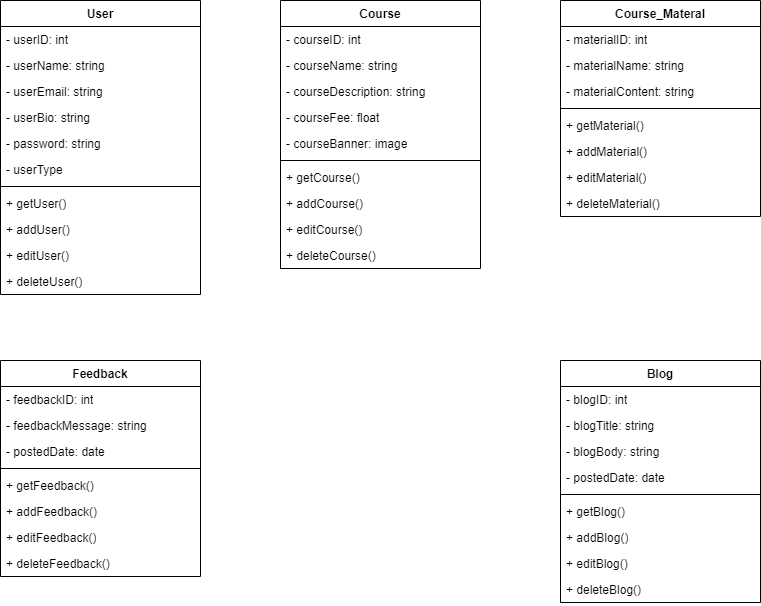

The diagram above was exported from draw.io. Its source (the exported page's mxGraphModel, read from the mxfile embedded in the PNG):
<mxGraphModel dx="880" dy="532" grid="1" gridSize="10" guides="1" tooltips="1" connect="1" arrows="1" fold="1" page="1" pageScale="1" pageWidth="827" pageHeight="1169" math="0" shadow="0">
  <root>
    <mxCell id="0" />
    <mxCell id="1" parent="0" />
    <mxCell id="HEeCB2p2veXbykLdwu8_-1" value="User" style="swimlane;fontStyle=1;align=center;verticalAlign=top;childLayout=stackLayout;horizontal=1;startSize=26;horizontalStack=0;resizeParent=1;resizeParentMax=0;resizeLast=0;collapsible=1;marginBottom=0;whiteSpace=wrap;html=1;" vertex="1" parent="1">
      <mxGeometry x="40" y="80" width="200" height="294" as="geometry" />
    </mxCell>
    <mxCell id="HEeCB2p2veXbykLdwu8_-2" value="- userID: int&lt;br&gt;" style="text;strokeColor=none;fillColor=none;align=left;verticalAlign=top;spacingLeft=4;spacingRight=4;overflow=hidden;rotatable=0;points=[[0,0.5],[1,0.5]];portConstraint=eastwest;whiteSpace=wrap;html=1;" vertex="1" parent="HEeCB2p2veXbykLdwu8_-1">
      <mxGeometry y="26" width="200" height="26" as="geometry" />
    </mxCell>
    <mxCell id="HEeCB2p2veXbykLdwu8_-6" value="- userName: string" style="text;strokeColor=none;fillColor=none;align=left;verticalAlign=top;spacingLeft=4;spacingRight=4;overflow=hidden;rotatable=0;points=[[0,0.5],[1,0.5]];portConstraint=eastwest;whiteSpace=wrap;html=1;" vertex="1" parent="HEeCB2p2veXbykLdwu8_-1">
      <mxGeometry y="52" width="200" height="26" as="geometry" />
    </mxCell>
    <mxCell id="HEeCB2p2veXbykLdwu8_-5" value="- userEmail: string" style="text;strokeColor=none;fillColor=none;align=left;verticalAlign=top;spacingLeft=4;spacingRight=4;overflow=hidden;rotatable=0;points=[[0,0.5],[1,0.5]];portConstraint=eastwest;whiteSpace=wrap;html=1;" vertex="1" parent="HEeCB2p2veXbykLdwu8_-1">
      <mxGeometry y="78" width="200" height="26" as="geometry" />
    </mxCell>
    <mxCell id="HEeCB2p2veXbykLdwu8_-7" value="- userBio: string" style="text;strokeColor=none;fillColor=none;align=left;verticalAlign=top;spacingLeft=4;spacingRight=4;overflow=hidden;rotatable=0;points=[[0,0.5],[1,0.5]];portConstraint=eastwest;whiteSpace=wrap;html=1;" vertex="1" parent="HEeCB2p2veXbykLdwu8_-1">
      <mxGeometry y="104" width="200" height="26" as="geometry" />
    </mxCell>
    <mxCell id="HEeCB2p2veXbykLdwu8_-8" value="- password: string" style="text;strokeColor=none;fillColor=none;align=left;verticalAlign=top;spacingLeft=4;spacingRight=4;overflow=hidden;rotatable=0;points=[[0,0.5],[1,0.5]];portConstraint=eastwest;whiteSpace=wrap;html=1;" vertex="1" parent="HEeCB2p2veXbykLdwu8_-1">
      <mxGeometry y="130" width="200" height="26" as="geometry" />
    </mxCell>
    <mxCell id="HEeCB2p2veXbykLdwu8_-9" value="- userType" style="text;strokeColor=none;fillColor=none;align=left;verticalAlign=top;spacingLeft=4;spacingRight=4;overflow=hidden;rotatable=0;points=[[0,0.5],[1,0.5]];portConstraint=eastwest;whiteSpace=wrap;html=1;" vertex="1" parent="HEeCB2p2veXbykLdwu8_-1">
      <mxGeometry y="156" width="200" height="26" as="geometry" />
    </mxCell>
    <mxCell id="HEeCB2p2veXbykLdwu8_-3" value="" style="line;strokeWidth=1;fillColor=none;align=left;verticalAlign=middle;spacingTop=-1;spacingLeft=3;spacingRight=3;rotatable=0;labelPosition=right;points=[];portConstraint=eastwest;strokeColor=inherit;" vertex="1" parent="HEeCB2p2veXbykLdwu8_-1">
      <mxGeometry y="182" width="200" height="8" as="geometry" />
    </mxCell>
    <mxCell id="HEeCB2p2veXbykLdwu8_-4" value="+ getUser()" style="text;strokeColor=none;fillColor=none;align=left;verticalAlign=top;spacingLeft=4;spacingRight=4;overflow=hidden;rotatable=0;points=[[0,0.5],[1,0.5]];portConstraint=eastwest;whiteSpace=wrap;html=1;" vertex="1" parent="HEeCB2p2veXbykLdwu8_-1">
      <mxGeometry y="190" width="200" height="26" as="geometry" />
    </mxCell>
    <mxCell id="HEeCB2p2veXbykLdwu8_-10" value="+ addUser()" style="text;strokeColor=none;fillColor=none;align=left;verticalAlign=top;spacingLeft=4;spacingRight=4;overflow=hidden;rotatable=0;points=[[0,0.5],[1,0.5]];portConstraint=eastwest;whiteSpace=wrap;html=1;" vertex="1" parent="HEeCB2p2veXbykLdwu8_-1">
      <mxGeometry y="216" width="200" height="26" as="geometry" />
    </mxCell>
    <mxCell id="HEeCB2p2veXbykLdwu8_-11" value="+ editUser()" style="text;strokeColor=none;fillColor=none;align=left;verticalAlign=top;spacingLeft=4;spacingRight=4;overflow=hidden;rotatable=0;points=[[0,0.5],[1,0.5]];portConstraint=eastwest;whiteSpace=wrap;html=1;" vertex="1" parent="HEeCB2p2veXbykLdwu8_-1">
      <mxGeometry y="242" width="200" height="26" as="geometry" />
    </mxCell>
    <mxCell id="HEeCB2p2veXbykLdwu8_-12" value="+ deleteUser()" style="text;strokeColor=none;fillColor=none;align=left;verticalAlign=top;spacingLeft=4;spacingRight=4;overflow=hidden;rotatable=0;points=[[0,0.5],[1,0.5]];portConstraint=eastwest;whiteSpace=wrap;html=1;" vertex="1" parent="HEeCB2p2veXbykLdwu8_-1">
      <mxGeometry y="268" width="200" height="26" as="geometry" />
    </mxCell>
    <mxCell id="HEeCB2p2veXbykLdwu8_-13" value="Course" style="swimlane;fontStyle=1;align=center;verticalAlign=top;childLayout=stackLayout;horizontal=1;startSize=26;horizontalStack=0;resizeParent=1;resizeParentMax=0;resizeLast=0;collapsible=1;marginBottom=0;whiteSpace=wrap;html=1;" vertex="1" parent="1">
      <mxGeometry x="320" y="80" width="200" height="268" as="geometry" />
    </mxCell>
    <mxCell id="HEeCB2p2veXbykLdwu8_-14" value="- courseID: int" style="text;strokeColor=none;fillColor=none;align=left;verticalAlign=top;spacingLeft=4;spacingRight=4;overflow=hidden;rotatable=0;points=[[0,0.5],[1,0.5]];portConstraint=eastwest;whiteSpace=wrap;html=1;" vertex="1" parent="HEeCB2p2veXbykLdwu8_-13">
      <mxGeometry y="26" width="200" height="26" as="geometry" />
    </mxCell>
    <mxCell id="HEeCB2p2veXbykLdwu8_-15" value="- courseName: string" style="text;strokeColor=none;fillColor=none;align=left;verticalAlign=top;spacingLeft=4;spacingRight=4;overflow=hidden;rotatable=0;points=[[0,0.5],[1,0.5]];portConstraint=eastwest;whiteSpace=wrap;html=1;" vertex="1" parent="HEeCB2p2veXbykLdwu8_-13">
      <mxGeometry y="52" width="200" height="26" as="geometry" />
    </mxCell>
    <mxCell id="HEeCB2p2veXbykLdwu8_-16" value="- courseDescription: string" style="text;strokeColor=none;fillColor=none;align=left;verticalAlign=top;spacingLeft=4;spacingRight=4;overflow=hidden;rotatable=0;points=[[0,0.5],[1,0.5]];portConstraint=eastwest;whiteSpace=wrap;html=1;" vertex="1" parent="HEeCB2p2veXbykLdwu8_-13">
      <mxGeometry y="78" width="200" height="26" as="geometry" />
    </mxCell>
    <mxCell id="HEeCB2p2veXbykLdwu8_-17" value="- courseFee: float" style="text;strokeColor=none;fillColor=none;align=left;verticalAlign=top;spacingLeft=4;spacingRight=4;overflow=hidden;rotatable=0;points=[[0,0.5],[1,0.5]];portConstraint=eastwest;whiteSpace=wrap;html=1;" vertex="1" parent="HEeCB2p2veXbykLdwu8_-13">
      <mxGeometry y="104" width="200" height="26" as="geometry" />
    </mxCell>
    <mxCell id="HEeCB2p2veXbykLdwu8_-18" value="- courseBanner: image" style="text;strokeColor=none;fillColor=none;align=left;verticalAlign=top;spacingLeft=4;spacingRight=4;overflow=hidden;rotatable=0;points=[[0,0.5],[1,0.5]];portConstraint=eastwest;whiteSpace=wrap;html=1;" vertex="1" parent="HEeCB2p2veXbykLdwu8_-13">
      <mxGeometry y="130" width="200" height="26" as="geometry" />
    </mxCell>
    <mxCell id="HEeCB2p2veXbykLdwu8_-20" value="" style="line;strokeWidth=1;fillColor=none;align=left;verticalAlign=middle;spacingTop=-1;spacingLeft=3;spacingRight=3;rotatable=0;labelPosition=right;points=[];portConstraint=eastwest;strokeColor=inherit;" vertex="1" parent="HEeCB2p2veXbykLdwu8_-13">
      <mxGeometry y="156" width="200" height="8" as="geometry" />
    </mxCell>
    <mxCell id="HEeCB2p2veXbykLdwu8_-21" value="+ getCourse()" style="text;strokeColor=none;fillColor=none;align=left;verticalAlign=top;spacingLeft=4;spacingRight=4;overflow=hidden;rotatable=0;points=[[0,0.5],[1,0.5]];portConstraint=eastwest;whiteSpace=wrap;html=1;" vertex="1" parent="HEeCB2p2veXbykLdwu8_-13">
      <mxGeometry y="164" width="200" height="26" as="geometry" />
    </mxCell>
    <mxCell id="HEeCB2p2veXbykLdwu8_-22" value="+ addCourse()" style="text;strokeColor=none;fillColor=none;align=left;verticalAlign=top;spacingLeft=4;spacingRight=4;overflow=hidden;rotatable=0;points=[[0,0.5],[1,0.5]];portConstraint=eastwest;whiteSpace=wrap;html=1;" vertex="1" parent="HEeCB2p2veXbykLdwu8_-13">
      <mxGeometry y="190" width="200" height="26" as="geometry" />
    </mxCell>
    <mxCell id="HEeCB2p2veXbykLdwu8_-23" value="+ editCourse()" style="text;strokeColor=none;fillColor=none;align=left;verticalAlign=top;spacingLeft=4;spacingRight=4;overflow=hidden;rotatable=0;points=[[0,0.5],[1,0.5]];portConstraint=eastwest;whiteSpace=wrap;html=1;" vertex="1" parent="HEeCB2p2veXbykLdwu8_-13">
      <mxGeometry y="216" width="200" height="26" as="geometry" />
    </mxCell>
    <mxCell id="HEeCB2p2veXbykLdwu8_-24" value="+ deleteCourse()" style="text;strokeColor=none;fillColor=none;align=left;verticalAlign=top;spacingLeft=4;spacingRight=4;overflow=hidden;rotatable=0;points=[[0,0.5],[1,0.5]];portConstraint=eastwest;whiteSpace=wrap;html=1;" vertex="1" parent="HEeCB2p2veXbykLdwu8_-13">
      <mxGeometry y="242" width="200" height="26" as="geometry" />
    </mxCell>
    <mxCell id="HEeCB2p2veXbykLdwu8_-25" value="Course_Materal" style="swimlane;fontStyle=1;align=center;verticalAlign=top;childLayout=stackLayout;horizontal=1;startSize=26;horizontalStack=0;resizeParent=1;resizeParentMax=0;resizeLast=0;collapsible=1;marginBottom=0;whiteSpace=wrap;html=1;" vertex="1" parent="1">
      <mxGeometry x="600" y="80" width="200" height="216" as="geometry" />
    </mxCell>
    <mxCell id="HEeCB2p2veXbykLdwu8_-26" value="- materialID: int" style="text;strokeColor=none;fillColor=none;align=left;verticalAlign=top;spacingLeft=4;spacingRight=4;overflow=hidden;rotatable=0;points=[[0,0.5],[1,0.5]];portConstraint=eastwest;whiteSpace=wrap;html=1;" vertex="1" parent="HEeCB2p2veXbykLdwu8_-25">
      <mxGeometry y="26" width="200" height="26" as="geometry" />
    </mxCell>
    <mxCell id="HEeCB2p2veXbykLdwu8_-27" value="- materialName: string" style="text;strokeColor=none;fillColor=none;align=left;verticalAlign=top;spacingLeft=4;spacingRight=4;overflow=hidden;rotatable=0;points=[[0,0.5],[1,0.5]];portConstraint=eastwest;whiteSpace=wrap;html=1;" vertex="1" parent="HEeCB2p2veXbykLdwu8_-25">
      <mxGeometry y="52" width="200" height="26" as="geometry" />
    </mxCell>
    <mxCell id="HEeCB2p2veXbykLdwu8_-28" value="- materialContent: string" style="text;strokeColor=none;fillColor=none;align=left;verticalAlign=top;spacingLeft=4;spacingRight=4;overflow=hidden;rotatable=0;points=[[0,0.5],[1,0.5]];portConstraint=eastwest;whiteSpace=wrap;html=1;" vertex="1" parent="HEeCB2p2veXbykLdwu8_-25">
      <mxGeometry y="78" width="200" height="26" as="geometry" />
    </mxCell>
    <mxCell id="HEeCB2p2veXbykLdwu8_-31" value="" style="line;strokeWidth=1;fillColor=none;align=left;verticalAlign=middle;spacingTop=-1;spacingLeft=3;spacingRight=3;rotatable=0;labelPosition=right;points=[];portConstraint=eastwest;strokeColor=inherit;" vertex="1" parent="HEeCB2p2veXbykLdwu8_-25">
      <mxGeometry y="104" width="200" height="8" as="geometry" />
    </mxCell>
    <mxCell id="HEeCB2p2veXbykLdwu8_-32" value="+ getMaterial()" style="text;strokeColor=none;fillColor=none;align=left;verticalAlign=top;spacingLeft=4;spacingRight=4;overflow=hidden;rotatable=0;points=[[0,0.5],[1,0.5]];portConstraint=eastwest;whiteSpace=wrap;html=1;" vertex="1" parent="HEeCB2p2veXbykLdwu8_-25">
      <mxGeometry y="112" width="200" height="26" as="geometry" />
    </mxCell>
    <mxCell id="HEeCB2p2veXbykLdwu8_-33" value="+ addMaterial()" style="text;strokeColor=none;fillColor=none;align=left;verticalAlign=top;spacingLeft=4;spacingRight=4;overflow=hidden;rotatable=0;points=[[0,0.5],[1,0.5]];portConstraint=eastwest;whiteSpace=wrap;html=1;" vertex="1" parent="HEeCB2p2veXbykLdwu8_-25">
      <mxGeometry y="138" width="200" height="26" as="geometry" />
    </mxCell>
    <mxCell id="HEeCB2p2veXbykLdwu8_-34" value="+ editMaterial()" style="text;strokeColor=none;fillColor=none;align=left;verticalAlign=top;spacingLeft=4;spacingRight=4;overflow=hidden;rotatable=0;points=[[0,0.5],[1,0.5]];portConstraint=eastwest;whiteSpace=wrap;html=1;" vertex="1" parent="HEeCB2p2veXbykLdwu8_-25">
      <mxGeometry y="164" width="200" height="26" as="geometry" />
    </mxCell>
    <mxCell id="HEeCB2p2veXbykLdwu8_-35" value="+ deleteMaterial()" style="text;strokeColor=none;fillColor=none;align=left;verticalAlign=top;spacingLeft=4;spacingRight=4;overflow=hidden;rotatable=0;points=[[0,0.5],[1,0.5]];portConstraint=eastwest;whiteSpace=wrap;html=1;" vertex="1" parent="HEeCB2p2veXbykLdwu8_-25">
      <mxGeometry y="190" width="200" height="26" as="geometry" />
    </mxCell>
    <mxCell id="HEeCB2p2veXbykLdwu8_-36" value="Blog" style="swimlane;fontStyle=1;align=center;verticalAlign=top;childLayout=stackLayout;horizontal=1;startSize=26;horizontalStack=0;resizeParent=1;resizeParentMax=0;resizeLast=0;collapsible=1;marginBottom=0;whiteSpace=wrap;html=1;" vertex="1" parent="1">
      <mxGeometry x="600" y="440" width="200" height="242" as="geometry" />
    </mxCell>
    <mxCell id="HEeCB2p2veXbykLdwu8_-37" value="- blogID: int" style="text;strokeColor=none;fillColor=none;align=left;verticalAlign=top;spacingLeft=4;spacingRight=4;overflow=hidden;rotatable=0;points=[[0,0.5],[1,0.5]];portConstraint=eastwest;whiteSpace=wrap;html=1;" vertex="1" parent="HEeCB2p2veXbykLdwu8_-36">
      <mxGeometry y="26" width="200" height="26" as="geometry" />
    </mxCell>
    <mxCell id="HEeCB2p2veXbykLdwu8_-38" value="- blogTitle: string" style="text;strokeColor=none;fillColor=none;align=left;verticalAlign=top;spacingLeft=4;spacingRight=4;overflow=hidden;rotatable=0;points=[[0,0.5],[1,0.5]];portConstraint=eastwest;whiteSpace=wrap;html=1;" vertex="1" parent="HEeCB2p2veXbykLdwu8_-36">
      <mxGeometry y="52" width="200" height="26" as="geometry" />
    </mxCell>
    <mxCell id="HEeCB2p2veXbykLdwu8_-39" value="- blogBody: string" style="text;strokeColor=none;fillColor=none;align=left;verticalAlign=top;spacingLeft=4;spacingRight=4;overflow=hidden;rotatable=0;points=[[0,0.5],[1,0.5]];portConstraint=eastwest;whiteSpace=wrap;html=1;" vertex="1" parent="HEeCB2p2veXbykLdwu8_-36">
      <mxGeometry y="78" width="200" height="26" as="geometry" />
    </mxCell>
    <mxCell id="HEeCB2p2veXbykLdwu8_-40" value="- postedDate: date" style="text;strokeColor=none;fillColor=none;align=left;verticalAlign=top;spacingLeft=4;spacingRight=4;overflow=hidden;rotatable=0;points=[[0,0.5],[1,0.5]];portConstraint=eastwest;whiteSpace=wrap;html=1;" vertex="1" parent="HEeCB2p2veXbykLdwu8_-36">
      <mxGeometry y="104" width="200" height="26" as="geometry" />
    </mxCell>
    <mxCell id="HEeCB2p2veXbykLdwu8_-42" value="" style="line;strokeWidth=1;fillColor=none;align=left;verticalAlign=middle;spacingTop=-1;spacingLeft=3;spacingRight=3;rotatable=0;labelPosition=right;points=[];portConstraint=eastwest;strokeColor=inherit;" vertex="1" parent="HEeCB2p2veXbykLdwu8_-36">
      <mxGeometry y="130" width="200" height="8" as="geometry" />
    </mxCell>
    <mxCell id="HEeCB2p2veXbykLdwu8_-43" value="+ getBlog()" style="text;strokeColor=none;fillColor=none;align=left;verticalAlign=top;spacingLeft=4;spacingRight=4;overflow=hidden;rotatable=0;points=[[0,0.5],[1,0.5]];portConstraint=eastwest;whiteSpace=wrap;html=1;" vertex="1" parent="HEeCB2p2veXbykLdwu8_-36">
      <mxGeometry y="138" width="200" height="26" as="geometry" />
    </mxCell>
    <mxCell id="HEeCB2p2veXbykLdwu8_-44" value="+ addBlog()" style="text;strokeColor=none;fillColor=none;align=left;verticalAlign=top;spacingLeft=4;spacingRight=4;overflow=hidden;rotatable=0;points=[[0,0.5],[1,0.5]];portConstraint=eastwest;whiteSpace=wrap;html=1;" vertex="1" parent="HEeCB2p2veXbykLdwu8_-36">
      <mxGeometry y="164" width="200" height="26" as="geometry" />
    </mxCell>
    <mxCell id="HEeCB2p2veXbykLdwu8_-45" value="+ editBlog()" style="text;strokeColor=none;fillColor=none;align=left;verticalAlign=top;spacingLeft=4;spacingRight=4;overflow=hidden;rotatable=0;points=[[0,0.5],[1,0.5]];portConstraint=eastwest;whiteSpace=wrap;html=1;" vertex="1" parent="HEeCB2p2veXbykLdwu8_-36">
      <mxGeometry y="190" width="200" height="26" as="geometry" />
    </mxCell>
    <mxCell id="HEeCB2p2veXbykLdwu8_-46" value="+ deleteBlog()" style="text;strokeColor=none;fillColor=none;align=left;verticalAlign=top;spacingLeft=4;spacingRight=4;overflow=hidden;rotatable=0;points=[[0,0.5],[1,0.5]];portConstraint=eastwest;whiteSpace=wrap;html=1;" vertex="1" parent="HEeCB2p2veXbykLdwu8_-36">
      <mxGeometry y="216" width="200" height="26" as="geometry" />
    </mxCell>
    <mxCell id="HEeCB2p2veXbykLdwu8_-47" value="Feedback" style="swimlane;fontStyle=1;align=center;verticalAlign=top;childLayout=stackLayout;horizontal=1;startSize=26;horizontalStack=0;resizeParent=1;resizeParentMax=0;resizeLast=0;collapsible=1;marginBottom=0;whiteSpace=wrap;html=1;" vertex="1" parent="1">
      <mxGeometry x="40" y="440" width="200" height="216" as="geometry" />
    </mxCell>
    <mxCell id="HEeCB2p2veXbykLdwu8_-48" value="- feedbackID: int" style="text;strokeColor=none;fillColor=none;align=left;verticalAlign=top;spacingLeft=4;spacingRight=4;overflow=hidden;rotatable=0;points=[[0,0.5],[1,0.5]];portConstraint=eastwest;whiteSpace=wrap;html=1;" vertex="1" parent="HEeCB2p2veXbykLdwu8_-47">
      <mxGeometry y="26" width="200" height="26" as="geometry" />
    </mxCell>
    <mxCell id="HEeCB2p2veXbykLdwu8_-49" value="- feedbackMessage: string" style="text;strokeColor=none;fillColor=none;align=left;verticalAlign=top;spacingLeft=4;spacingRight=4;overflow=hidden;rotatable=0;points=[[0,0.5],[1,0.5]];portConstraint=eastwest;whiteSpace=wrap;html=1;" vertex="1" parent="HEeCB2p2veXbykLdwu8_-47">
      <mxGeometry y="52" width="200" height="26" as="geometry" />
    </mxCell>
    <mxCell id="HEeCB2p2veXbykLdwu8_-51" value="- postedDate: date" style="text;strokeColor=none;fillColor=none;align=left;verticalAlign=top;spacingLeft=4;spacingRight=4;overflow=hidden;rotatable=0;points=[[0,0.5],[1,0.5]];portConstraint=eastwest;whiteSpace=wrap;html=1;" vertex="1" parent="HEeCB2p2veXbykLdwu8_-47">
      <mxGeometry y="78" width="200" height="26" as="geometry" />
    </mxCell>
    <mxCell id="HEeCB2p2veXbykLdwu8_-52" value="" style="line;strokeWidth=1;fillColor=none;align=left;verticalAlign=middle;spacingTop=-1;spacingLeft=3;spacingRight=3;rotatable=0;labelPosition=right;points=[];portConstraint=eastwest;strokeColor=inherit;" vertex="1" parent="HEeCB2p2veXbykLdwu8_-47">
      <mxGeometry y="104" width="200" height="8" as="geometry" />
    </mxCell>
    <mxCell id="HEeCB2p2veXbykLdwu8_-53" value="+ getFeedback()" style="text;strokeColor=none;fillColor=none;align=left;verticalAlign=top;spacingLeft=4;spacingRight=4;overflow=hidden;rotatable=0;points=[[0,0.5],[1,0.5]];portConstraint=eastwest;whiteSpace=wrap;html=1;" vertex="1" parent="HEeCB2p2veXbykLdwu8_-47">
      <mxGeometry y="112" width="200" height="26" as="geometry" />
    </mxCell>
    <mxCell id="HEeCB2p2veXbykLdwu8_-54" value="+ addFeedback()" style="text;strokeColor=none;fillColor=none;align=left;verticalAlign=top;spacingLeft=4;spacingRight=4;overflow=hidden;rotatable=0;points=[[0,0.5],[1,0.5]];portConstraint=eastwest;whiteSpace=wrap;html=1;" vertex="1" parent="HEeCB2p2veXbykLdwu8_-47">
      <mxGeometry y="138" width="200" height="26" as="geometry" />
    </mxCell>
    <mxCell id="HEeCB2p2veXbykLdwu8_-55" value="+ editFeedback()" style="text;strokeColor=none;fillColor=none;align=left;verticalAlign=top;spacingLeft=4;spacingRight=4;overflow=hidden;rotatable=0;points=[[0,0.5],[1,0.5]];portConstraint=eastwest;whiteSpace=wrap;html=1;" vertex="1" parent="HEeCB2p2veXbykLdwu8_-47">
      <mxGeometry y="164" width="200" height="26" as="geometry" />
    </mxCell>
    <mxCell id="HEeCB2p2veXbykLdwu8_-56" value="+ deleteFeedback()" style="text;strokeColor=none;fillColor=none;align=left;verticalAlign=top;spacingLeft=4;spacingRight=4;overflow=hidden;rotatable=0;points=[[0,0.5],[1,0.5]];portConstraint=eastwest;whiteSpace=wrap;html=1;" vertex="1" parent="HEeCB2p2veXbykLdwu8_-47">
      <mxGeometry y="190" width="200" height="26" as="geometry" />
    </mxCell>
  </root>
</mxGraphModel>